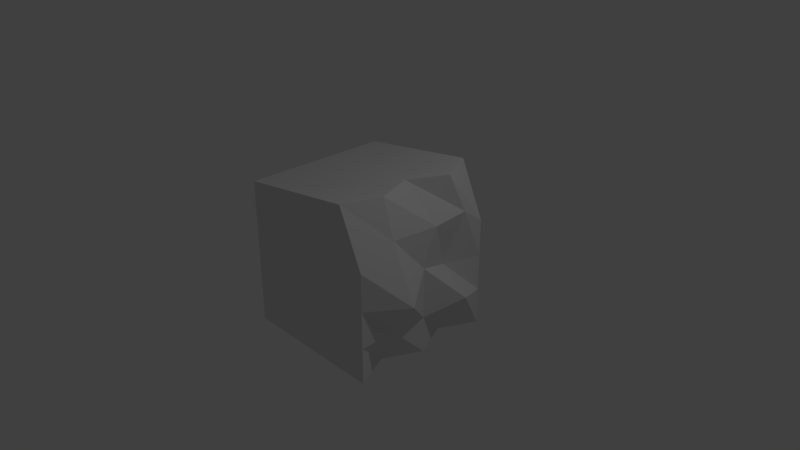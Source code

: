 # Source: rock.blend  (saved by Blender 2.79.0; exported with 4.5.12 LTS)
import bpy
from mathutils import Matrix  # noqa: F401  (used for matrix-valued properties, if any)

bpy.ops.wm.read_factory_settings(use_empty=True)
scene = bpy.context.scene
scene.name = 'Scene'

# ---- collections
col_collection_1 = bpy.data.collections.new('Collection 1'); scene.collection.children.link(col_collection_1)

# ---- materials (node trees are filled in below, after node groups)
mat_material = bpy.data.materials.new('Material')
mat_material.alpha_threshold = 0.0
mat_material.use_transparent_shadow = False
mat_material.roughness = 0.5
mat_material.line_color = (0.0, 0.0, 0.0, 1.0)

# ---- material node trees

# ---- world
world_world = bpy.data.worlds.new('World'); scene.world = world_world
world_world.color = (0.05088, 0.05088, 0.05088)
world_world.use_sun_shadow = False
world_world.sun_shadow_jitter_overblur = 0.0
world_world.cycles.sampling_method = 'MANUAL'

# ---- cameras
cam_camera = bpy.data.cameras.new('Camera')
cam_camera.clip_end = 100.0
cam_camera.lens = 35.0
cam_camera.sensor_width = 32.0
cam_camera.sensor_height = 18.0
cam_camera.ortho_scale = 7.314
cam_camera.dof.focus_distance = 0.0
cam_camera.dof.aperture_fstop = 128.0

# ---- lights
light_lamp = bpy.data.lights.new('Lamp', 'POINT')
light_lamp.transmission_factor = 0.0
light_lamp.cutoff_distance = 30.0
light_lamp.energy = 100.0
light_lamp.shadow_buffer_clip_start = 1.001
light_lamp.shadow_soft_size = 0.1
light_lamp.shadow_maximum_resolution = 0.006
light_lamp.use_absolute_resolution = True

# ---- meshes
me_cube = bpy.data.meshes.new('Cube')
me_cube.from_pydata([(1.0, 1.0, -1.0), (1.0, -1.0, -1.0), (-1.0, -1.0, -1.0), (-1.0, 1.0, -1.0), (0.6608, 1.0, 1.244), (0.6608, -1.0, 1.244), (-1.0, -1.0, 1.0), (-1.0, 1.0, 1.0), (1.0, -5.96e-08, -1.0), (-1.0, 2.98e-07, -1.0), (0.6608, -5.364e-07, 1.244), (-1.0, 1.788e-07, 1.0), (1.0, 1.0, 0.0), (1.0, -1.0, 0.0), (-1.0, -1.0, 0.0), (-1.0, 1.0, 0.0), (-1.0, 2.384e-07, 0.0), (1.0, -2.98e-07, 0.1873), (-1.0, 0.5, -1.0), (-1.0, 0.5, 1.0), (0.7654, 0.5, -1.0), (0.9128, 0.5, 1.244), (0.8351, 0.5, 0.0), (-1.0, 0.5, 0.0), (0.7661, -0.5, -1.0), (0.8357, -0.5, 1.244), (-1.0, -0.5, -1.0), (-1.0, -0.5, 1.0), (-1.0, -0.5, 0.0), (1.348, -0.5, 0.0), (1.0, 1.0, 0.5), (1.0, -1.0, 0.5), (-1.0, -1.0, 0.5), (-1.0, 1.0, 0.5), (-1.0, 2.086e-07, 0.5), (1.017, 0.1828, 0.6996), (1.0, 0.6966, 0.7262), (-1.0, 0.5, 0.5), (-1.0, -0.5, 0.5), (1.0, -0.5, 0.7392), (-1.0, 2.682e-07, -0.5), (1.0, -1.788e-07, -0.5), (1.0, 1.0, -0.5), (1.0, -1.0, -0.5), (-1.0, -1.0, -0.5), (-1.0, 1.0, -0.5), (-1.0, 0.5, -0.5), (1.241, 0.5, -0.319), (1.0, -0.5, -0.5), (-1.0, -0.5, -0.5)], [], [(24, 1, 2, 26), (25, 27, 6, 5), (39, 25, 5, 31), (31, 5, 6, 32), (37, 19, 7, 33), (42, 0, 3, 45), (38, 27, 11, 34), (36, 21, 10, 35), (21, 19, 11, 10), (20, 8, 9, 18), (47, 22, 17, 41), (49, 28, 16, 40), (30, 12, 15, 33), (46, 23, 15, 45), (43, 13, 14, 44), (48, 29, 13, 43), (40, 16, 23, 46), (42, 12, 22, 47), (0, 20, 18, 3), (4, 7, 19, 21), (30, 4, 21, 36), (34, 11, 19, 37), (41, 17, 29, 48), (44, 14, 28, 49), (32, 6, 27, 38), (35, 10, 25, 39), (10, 11, 27, 25), (8, 24, 26, 9), (17, 35, 39, 29), (14, 32, 38, 28), (16, 34, 37, 23), (12, 30, 36, 22), (4, 30, 33, 7), (22, 36, 35, 17), (28, 38, 34, 16), (23, 37, 33, 15), (13, 31, 32, 14), (29, 39, 31, 13), (2, 44, 49, 26), (8, 41, 48, 24), (0, 42, 47, 20), (9, 40, 46, 18), (24, 48, 43, 1), (1, 43, 44, 2), (18, 46, 45, 3), (26, 49, 40, 9), (20, 47, 41, 8), (12, 42, 45, 15)])
me_cube.materials.append(mat_material)
me_cube.use_remesh_preserve_volume = False
me_cube.use_remesh_preserve_attributes = False
me_cube.use_mirror_vertex_groups = False
me_cube.update()

# ---- objects
ob_cube = bpy.data.objects.new('Cube', me_cube)
ob_lamp = bpy.data.objects.new('Lamp', light_lamp)
ob_camera = bpy.data.objects.new('Camera', cam_camera)

# ---- transforms, parenting, visibility, modifiers, constraints
ob_cube.location = (0.0, 0.0, 0.0)
ob_cube.lock_rotations_4d = False
ob_cube.empty_display_type = 'ARROWS'
ob_cube.lineart.crease_threshold = 0.0
ob_lamp.location = (4.076, 1.005, 5.904)
ob_lamp.rotation_euler = (0.6503, 0.05522, 1.866)
ob_lamp.lock_rotations_4d = False
ob_lamp.empty_display_type = 'ARROWS'
ob_lamp.color = (0.0, 0.0, 0.0, 0.0)
ob_lamp.lineart.crease_threshold = 0.0
ob_camera.location = (7.481, -6.508, 5.344)
ob_camera.rotation_euler = (1.109, 0.0, 0.8149)
ob_camera.lock_rotations_4d = False
ob_camera.empty_display_type = 'ARROWS'
ob_camera.color = (0.0, 0.0, 0.0, 0.0)
ob_camera.display_type = 'WIRE'
ob_camera.lineart.crease_threshold = 0.0

# ---- collection membership
col_collection_1.objects.link(ob_cube)
col_collection_1.objects.link(ob_lamp)
col_collection_1.objects.link(ob_camera)

# ---- scene / render settings (as saved in the file)
scene.camera = ob_camera
scene.frame_start = 1; scene.frame_end = 250; scene.frame_set(1)
scene.render.engine = 'BLENDER_EEVEE_NEXT'
scene.render.resolution_percentage = 50
scene.render.dither_intensity = 0.0
scene.cycles.use_denoising = False
scene.cycles.samples = 128
scene.cycles.sampling_pattern = 'TABULATED_SOBOL'
scene.cycles.use_adaptive_sampling = False
scene.cycles.use_light_tree = False
scene.cycles.blur_glossy = 0.0
scene.cycles.sample_clamp_indirect = 0.0
scene.view_settings.view_transform = 'Standard'
bpy.context.view_layer.update()
